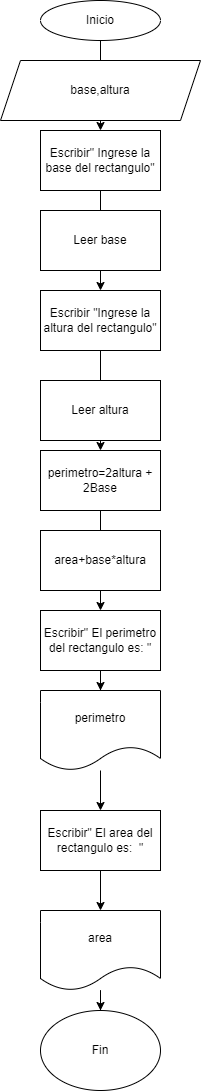

The diagram above was exported from draw.io. Its source (the exported page's mxGraphModel, read from the mxfile embedded in the PNG):
<mxGraphModel dx="1050" dy="523" grid="1" gridSize="10" guides="1" tooltips="1" connect="1" arrows="1" fold="1" page="1" pageScale="1" pageWidth="827" pageHeight="1169" math="0" shadow="0">
  <root>
    <mxCell id="0" />
    <mxCell id="1" parent="0" />
    <mxCell id="ne5Dpr4CvY_iCuUD0ZIe-15" value="" style="edgeStyle=orthogonalEdgeStyle;rounded=0;orthogonalLoop=1;jettySize=auto;html=1;" edge="1" parent="1" source="ne5Dpr4CvY_iCuUD0ZIe-1" target="ne5Dpr4CvY_iCuUD0ZIe-3">
      <mxGeometry relative="1" as="geometry" />
    </mxCell>
    <mxCell id="ne5Dpr4CvY_iCuUD0ZIe-1" value="Inicio" style="ellipse;whiteSpace=wrap;html=1;" vertex="1" parent="1">
      <mxGeometry x="330" y="10" width="120" height="40" as="geometry" />
    </mxCell>
    <mxCell id="ne5Dpr4CvY_iCuUD0ZIe-2" value="base,altura" style="shape=parallelogram;perimeter=parallelogramPerimeter;whiteSpace=wrap;html=1;fixedSize=1;" vertex="1" parent="1">
      <mxGeometry x="290" y="70" width="200" height="60" as="geometry" />
    </mxCell>
    <mxCell id="ne5Dpr4CvY_iCuUD0ZIe-16" value="" style="edgeStyle=orthogonalEdgeStyle;rounded=0;orthogonalLoop=1;jettySize=auto;html=1;" edge="1" parent="1" source="ne5Dpr4CvY_iCuUD0ZIe-3" target="ne5Dpr4CvY_iCuUD0ZIe-5">
      <mxGeometry relative="1" as="geometry" />
    </mxCell>
    <mxCell id="ne5Dpr4CvY_iCuUD0ZIe-3" value="Escribir&quot; Ingrese la base del rectangulo&quot;" style="rounded=0;whiteSpace=wrap;html=1;" vertex="1" parent="1">
      <mxGeometry x="330" y="140" width="120" height="60" as="geometry" />
    </mxCell>
    <mxCell id="ne5Dpr4CvY_iCuUD0ZIe-4" value="Leer base" style="rounded=0;whiteSpace=wrap;html=1;" vertex="1" parent="1">
      <mxGeometry x="330" y="220" width="120" height="60" as="geometry" />
    </mxCell>
    <mxCell id="ne5Dpr4CvY_iCuUD0ZIe-17" value="" style="edgeStyle=orthogonalEdgeStyle;rounded=0;orthogonalLoop=1;jettySize=auto;html=1;" edge="1" parent="1" source="ne5Dpr4CvY_iCuUD0ZIe-5" target="ne5Dpr4CvY_iCuUD0ZIe-7">
      <mxGeometry relative="1" as="geometry" />
    </mxCell>
    <mxCell id="ne5Dpr4CvY_iCuUD0ZIe-5" value="Escribir &quot;Ingrese la altura del rectangulo&quot;" style="rounded=0;whiteSpace=wrap;html=1;" vertex="1" parent="1">
      <mxGeometry x="330" y="300" width="120" height="60" as="geometry" />
    </mxCell>
    <mxCell id="ne5Dpr4CvY_iCuUD0ZIe-6" value="Leer altura" style="rounded=0;whiteSpace=wrap;html=1;" vertex="1" parent="1">
      <mxGeometry x="330" y="390" width="120" height="60" as="geometry" />
    </mxCell>
    <mxCell id="ne5Dpr4CvY_iCuUD0ZIe-18" value="" style="edgeStyle=orthogonalEdgeStyle;rounded=0;orthogonalLoop=1;jettySize=auto;html=1;" edge="1" parent="1" source="ne5Dpr4CvY_iCuUD0ZIe-7" target="ne5Dpr4CvY_iCuUD0ZIe-9">
      <mxGeometry relative="1" as="geometry" />
    </mxCell>
    <mxCell id="ne5Dpr4CvY_iCuUD0ZIe-7" value="perimetro=2altura + 2Base" style="rounded=0;whiteSpace=wrap;html=1;" vertex="1" parent="1">
      <mxGeometry x="330" y="460" width="120" height="60" as="geometry" />
    </mxCell>
    <mxCell id="ne5Dpr4CvY_iCuUD0ZIe-8" value="area+base*altura" style="rounded=0;whiteSpace=wrap;html=1;" vertex="1" parent="1">
      <mxGeometry x="330" y="540" width="120" height="60" as="geometry" />
    </mxCell>
    <mxCell id="ne5Dpr4CvY_iCuUD0ZIe-19" value="" style="edgeStyle=orthogonalEdgeStyle;rounded=0;orthogonalLoop=1;jettySize=auto;html=1;" edge="1" parent="1" source="ne5Dpr4CvY_iCuUD0ZIe-9" target="ne5Dpr4CvY_iCuUD0ZIe-10">
      <mxGeometry relative="1" as="geometry" />
    </mxCell>
    <mxCell id="ne5Dpr4CvY_iCuUD0ZIe-9" value="Escribir&quot; El perimetro del rectangulo es: &quot;" style="rounded=0;whiteSpace=wrap;html=1;" vertex="1" parent="1">
      <mxGeometry x="330" y="620" width="120" height="60" as="geometry" />
    </mxCell>
    <mxCell id="ne5Dpr4CvY_iCuUD0ZIe-20" value="" style="edgeStyle=orthogonalEdgeStyle;rounded=0;orthogonalLoop=1;jettySize=auto;html=1;" edge="1" parent="1" source="ne5Dpr4CvY_iCuUD0ZIe-10" target="ne5Dpr4CvY_iCuUD0ZIe-11">
      <mxGeometry relative="1" as="geometry" />
    </mxCell>
    <mxCell id="ne5Dpr4CvY_iCuUD0ZIe-10" value="perimetro" style="shape=document;whiteSpace=wrap;html=1;boundedLbl=1;" vertex="1" parent="1">
      <mxGeometry x="330" y="700" width="120" height="80" as="geometry" />
    </mxCell>
    <mxCell id="ne5Dpr4CvY_iCuUD0ZIe-21" value="" style="edgeStyle=orthogonalEdgeStyle;rounded=0;orthogonalLoop=1;jettySize=auto;html=1;" edge="1" parent="1" source="ne5Dpr4CvY_iCuUD0ZIe-11" target="ne5Dpr4CvY_iCuUD0ZIe-13">
      <mxGeometry relative="1" as="geometry" />
    </mxCell>
    <mxCell id="ne5Dpr4CvY_iCuUD0ZIe-11" value="Escribir&quot; El area del rectangulo es:&amp;nbsp; &quot;" style="rounded=0;whiteSpace=wrap;html=1;" vertex="1" parent="1">
      <mxGeometry x="330" y="820" width="120" height="60" as="geometry" />
    </mxCell>
    <mxCell id="ne5Dpr4CvY_iCuUD0ZIe-22" value="" style="edgeStyle=orthogonalEdgeStyle;rounded=0;orthogonalLoop=1;jettySize=auto;html=1;" edge="1" parent="1" source="ne5Dpr4CvY_iCuUD0ZIe-13" target="ne5Dpr4CvY_iCuUD0ZIe-14">
      <mxGeometry relative="1" as="geometry" />
    </mxCell>
    <mxCell id="ne5Dpr4CvY_iCuUD0ZIe-13" value="area" style="shape=document;whiteSpace=wrap;html=1;boundedLbl=1;" vertex="1" parent="1">
      <mxGeometry x="330" y="920" width="120" height="80" as="geometry" />
    </mxCell>
    <mxCell id="ne5Dpr4CvY_iCuUD0ZIe-14" value="Fin" style="ellipse;whiteSpace=wrap;html=1;" vertex="1" parent="1">
      <mxGeometry x="330" y="1020" width="120" height="80" as="geometry" />
    </mxCell>
  </root>
</mxGraphModel>